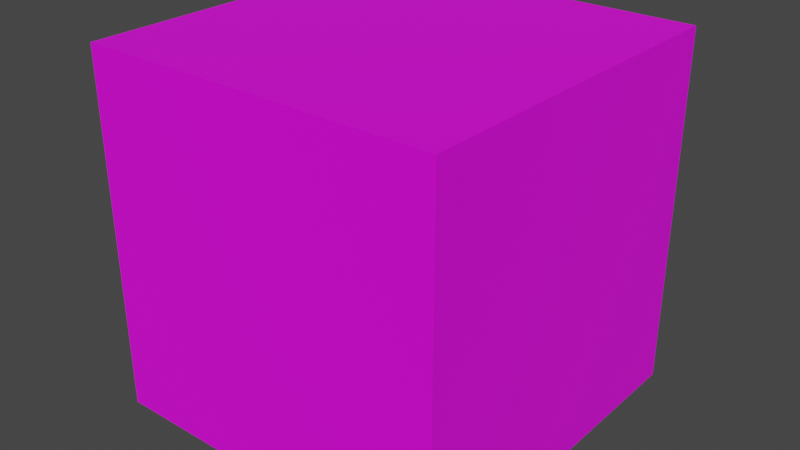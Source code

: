 # Source: TestCube.blend  (saved by Blender 3.2.14; exported with 4.5.12 LTS)
import bpy
from mathutils import Matrix  # noqa: F401  (used for matrix-valued properties, if any)

bpy.ops.wm.read_factory_settings(use_empty=True)
scene = bpy.context.scene
scene.name = 'Scene'

# ---- images (referenced by path relative to the original .blend; pixels are not part of the script)
import os
ASSET_DIR = os.environ.get("B2B_ASSET_DIR", "")  # directory of the original .blend (textures are referenced by path, not embedded)
HERE = os.path.dirname(os.path.abspath(__file__))  # packed textures are extracted next to this script under _unpacked/

def load_image(name, relpath, width, height, colorspace="sRGB"):
    """Load a texture the original file referenced (path relative to the .blend, or extracted next to this script)."""
    p = next((c for c in (os.path.join(HERE, relpath), os.path.join(ASSET_DIR, relpath)) if relpath and os.path.exists(c)), "")
    if p:
        img = bpy.data.images.load(p, check_existing=True)
        img.name = name
    else:  # same state as the original file: an image datablock whose file is absent (Cycles renders it pink)
        img = bpy.data.images.new(name, width, height)
        img.source = "FILE"
        img.filepath = "//" + (relpath or name)
    img.colorspace_settings.name = colorspace
    return img
img_straith_tex_png = load_image('straith_tex.png', 'straith_tex.png', 1024, 1024, 'sRGB')

# ---- materials (node trees are filled in below, after node groups)
mat_material_001 = bpy.data.materials.new('Material.001')
mat_material_001.use_transparent_shadow = False

# ---- material node trees
mat_material_001.use_nodes = True; mat_material_001.node_tree.nodes.clear()
_N = mat_material_001.node_tree.nodes; _L = mat_material_001.node_tree.links
n0 = _N.new('ShaderNodeBsdfPrincipled'); n0.name = 'Principled BSDF'; n0.location = (10, 300)
n0.distribution = 'GGX'
n0.subsurface_method = 'RANDOM_WALK_SKIN'
n0.inputs[3].default_value = 1.45
n0.inputs[27].default_value = (0.0, 0.0, 0.0, 1.0)
n0.inputs[28].default_value = 1.0
n1 = _N.new('ShaderNodeOutputMaterial'); n1.name = 'Material Output'; n1.location = (300, 300)
n2 = _N.new('ShaderNodeTexImage'); n2.name = 'Image Texture'; n2.location = (-490, 98)
n2.image = img_straith_tex_png
_L.new(n0.outputs[0], n1.inputs[0])
_L.new(n2.outputs[0], n0.inputs[0])
n1.is_active_output = True

# ---- world
world_world = bpy.data.worlds.new('World'); scene.world = world_world
world_world.use_nodes = True; world_world.node_tree.nodes.clear()
_N = world_world.node_tree.nodes; _L = world_world.node_tree.links
n0 = _N.new('ShaderNodeOutputWorld'); n0.name = 'World Output'; n0.location = (300, 300)
n1 = _N.new('ShaderNodeBackground'); n1.name = 'Background'; n1.location = (10, 300)
n1.inputs[0].default_value = (0.05088, 0.05088, 0.05088, 1.0)
_L.new(n1.outputs[0], n0.inputs[0])
n0.is_active_output = True
world_world.color = (0.05088, 0.05088, 0.05088)
world_world.use_sun_shadow = False
world_world.sun_shadow_jitter_overblur = 0.0

# ---- meshes
me_cube_001 = bpy.data.meshes.new('Cube.001')
me_cube_001.from_pydata([(-1.0, -1.0, -1.0), (-1.0, -1.0, 1.0), (-1.0, 1.0, -1.0), (-1.0, 1.0, 1.0), (1.0, -1.0, -1.0), (1.0, -1.0, 1.0), (1.0, 1.0, -1.0), (1.0, 1.0, 1.0)], [], [(0, 1, 3, 2), (2, 3, 7, 6), (6, 7, 5, 4), (4, 5, 1, 0), (2, 6, 4, 0), (7, 3, 1, 5)])
_uv = me_cube_001.uv_layers.new(name='UVMap')
_uv.uv.foreach_set('vector', [0.375, 0.0, 0.625, 0.0, 0.625, 0.25, 0.375, 0.25, 0.375, 0.25, 0.625, 0.25, 0.625, 0.5, 0.375, 0.5, 0.375, 0.5, 0.625, 0.5, 0.625, 0.75, 0.375, 0.75, 0.375, 0.75, 0.625, 0.75, 0.625, 1.0, 0.375, 1.0, 0.125, 0.5, 0.375, 0.5, 0.375, 0.75, 0.125, 0.75, 0.625, 0.5, 0.875, 0.5, 0.875, 0.75, 0.625, 0.75])
me_cube_001.materials.append(mat_material_001)
me_cube_001.update()

# ---- objects
ob_cube = bpy.data.objects.new('Cube', me_cube_001)

# ---- transforms, parenting, visibility, modifiers, constraints
ob_cube.location = (0.0, 0.0, 0.0)

# ---- collection membership
scene.collection.objects.link(ob_cube)

# ---- scene / render settings (as saved in the file)
scene.frame_start = 1; scene.frame_end = 250; scene.frame_set(1)
scene.render.engine = 'BLENDER_EEVEE_NEXT'
scene.cycles.sampling_pattern = 'TABULATED_SOBOL'
scene.cycles.use_light_tree = False
scene.view_settings.view_transform = 'Filmic'
bpy.context.view_layer.update()

# ---- added for rendering (the .blend has no active camera and no usable light): camera, sun
cam_auto = bpy.data.cameras.new('AutoCamera')
cam_auto.lens = 50.0
cam_auto.sensor_width = 36.0
cam_auto.clip_end = 1000.0
ob_auto_camera = bpy.data.objects.new('AutoCamera', cam_auto)
scene.collection.objects.link(ob_auto_camera)
ob_auto_camera.location = (3.20507, -3.84609, 2.56406)
ob_auto_camera.rotation_euler = (1.09748, -7.21219e-08, 0.694738)
scene.camera = ob_auto_camera
light_auto_sun = bpy.data.lights.new('AutoSun', 'SUN')
light_auto_sun.energy = 3.0
light_auto_sun.angle = 0.0523599
ob_auto_sun = bpy.data.objects.new('AutoSun', light_auto_sun)
scene.collection.objects.link(ob_auto_sun)
ob_auto_sun.rotation_euler = (0.872665, 0.174533, 0.523599)
bpy.context.view_layer.update()
